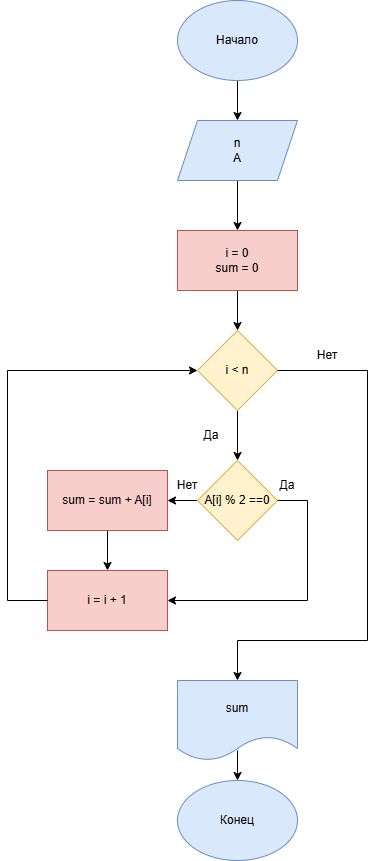

The diagram above was exported from draw.io. Its source (the exported page's mxGraphModel, read from the mxfile embedded in the PNG):
<mxGraphModel dx="934" dy="608" grid="1" gridSize="10" guides="1" tooltips="1" connect="1" arrows="1" fold="1" page="1" pageScale="1" pageWidth="827" pageHeight="1169" math="0" shadow="0">
  <root>
    <mxCell id="0" />
    <mxCell id="1" parent="0" />
    <mxCell id="joB1KK85ISV5yfmfXmTa-3" edge="1" parent="1" source="joB1KK85ISV5yfmfXmTa-1" style="edgeStyle=orthogonalEdgeStyle;rounded=0;orthogonalLoop=1;jettySize=auto;html=1;" target="joB1KK85ISV5yfmfXmTa-2" value="">
      <mxGeometry relative="1" as="geometry" />
    </mxCell>
    <mxCell id="joB1KK85ISV5yfmfXmTa-1" parent="1" style="ellipse;whiteSpace=wrap;html=1;fillColor=#dae8fc;strokeColor=#6c8ebf;" value="Начало" vertex="1">
      <mxGeometry height="80" width="120" x="350" y="40" as="geometry" />
    </mxCell>
    <mxCell id="joB1KK85ISV5yfmfXmTa-5" edge="1" parent="1" source="joB1KK85ISV5yfmfXmTa-2" style="edgeStyle=orthogonalEdgeStyle;rounded=0;orthogonalLoop=1;jettySize=auto;html=1;" target="joB1KK85ISV5yfmfXmTa-4" value="">
      <mxGeometry relative="1" as="geometry" />
    </mxCell>
    <mxCell id="joB1KK85ISV5yfmfXmTa-2" parent="1" style="shape=parallelogram;perimeter=parallelogramPerimeter;whiteSpace=wrap;html=1;fixedSize=1;fillColor=#dae8fc;strokeColor=#6c8ebf;" value="n&lt;div&gt;A&lt;/div&gt;" vertex="1">
      <mxGeometry height="60" width="120" x="350" y="160" as="geometry" />
    </mxCell>
    <mxCell id="joB1KK85ISV5yfmfXmTa-7" edge="1" parent="1" source="joB1KK85ISV5yfmfXmTa-4" style="edgeStyle=orthogonalEdgeStyle;rounded=0;orthogonalLoop=1;jettySize=auto;html=1;" target="joB1KK85ISV5yfmfXmTa-6" value="">
      <mxGeometry relative="1" as="geometry" />
    </mxCell>
    <mxCell id="joB1KK85ISV5yfmfXmTa-4" parent="1" style="whiteSpace=wrap;html=1;fillColor=#f8cecc;strokeColor=#b85450;" value="i = 0&lt;div&gt;sum = 0&lt;/div&gt;" vertex="1">
      <mxGeometry height="60" width="120" x="350" y="270" as="geometry" />
    </mxCell>
    <mxCell id="joB1KK85ISV5yfmfXmTa-9" edge="1" parent="1" source="joB1KK85ISV5yfmfXmTa-6" style="edgeStyle=orthogonalEdgeStyle;rounded=0;orthogonalLoop=1;jettySize=auto;html=1;" target="joB1KK85ISV5yfmfXmTa-8" value="">
      <mxGeometry relative="1" as="geometry" />
    </mxCell>
    <mxCell id="joB1KK85ISV5yfmfXmTa-6" parent="1" style="rhombus;whiteSpace=wrap;html=1;fillColor=#fff2cc;strokeColor=#d6b656;" value="i &amp;lt; n" vertex="1">
      <mxGeometry height="80" width="80" x="370" y="370" as="geometry" />
    </mxCell>
    <mxCell id="joB1KK85ISV5yfmfXmTa-11" edge="1" parent="1" source="joB1KK85ISV5yfmfXmTa-8" style="edgeStyle=orthogonalEdgeStyle;rounded=0;orthogonalLoop=1;jettySize=auto;html=1;" target="joB1KK85ISV5yfmfXmTa-10" value="">
      <mxGeometry relative="1" as="geometry" />
    </mxCell>
    <mxCell id="joB1KK85ISV5yfmfXmTa-8" parent="1" style="rhombus;whiteSpace=wrap;html=1;fillColor=#fff2cc;strokeColor=#d6b656;" value="A[i] % 2 ==0" vertex="1">
      <mxGeometry height="80" width="80" x="370" y="500" as="geometry" />
    </mxCell>
    <mxCell id="joB1KK85ISV5yfmfXmTa-13" edge="1" parent="1" source="joB1KK85ISV5yfmfXmTa-10" style="edgeStyle=orthogonalEdgeStyle;rounded=0;orthogonalLoop=1;jettySize=auto;html=1;" target="joB1KK85ISV5yfmfXmTa-12" value="">
      <mxGeometry relative="1" as="geometry" />
    </mxCell>
    <mxCell id="joB1KK85ISV5yfmfXmTa-10" parent="1" style="whiteSpace=wrap;html=1;fillColor=#f8cecc;strokeColor=#b85450;" value="sum = sum + A[i]" vertex="1">
      <mxGeometry height="60" width="120" x="220" y="510" as="geometry" />
    </mxCell>
    <mxCell id="joB1KK85ISV5yfmfXmTa-12" parent="1" style="whiteSpace=wrap;html=1;fillColor=#f8cecc;strokeColor=#b85450;" value="i = i + 1" vertex="1">
      <mxGeometry height="60" width="120" x="220" y="610" as="geometry" />
    </mxCell>
    <mxCell id="joB1KK85ISV5yfmfXmTa-14" parent="1" style="shape=document;whiteSpace=wrap;html=1;boundedLbl=1;fillColor=#dae8fc;strokeColor=#6c8ebf;" value="sum" vertex="1">
      <mxGeometry height="80" width="120" x="350" y="720" as="geometry" />
    </mxCell>
    <mxCell id="joB1KK85ISV5yfmfXmTa-15" parent="1" style="ellipse;whiteSpace=wrap;html=1;fillColor=#dae8fc;strokeColor=#6c8ebf;" value="Конец" vertex="1">
      <mxGeometry height="80" width="120" x="350" y="820" as="geometry" />
    </mxCell>
    <mxCell id="joB1KK85ISV5yfmfXmTa-16" edge="1" parent="1" style="endArrow=classic;html=1;rounded=0;entryX=0.5;entryY=0;entryDx=0;entryDy=0;" target="joB1KK85ISV5yfmfXmTa-15" value="">
      <mxGeometry height="50" relative="1" width="50" as="geometry">
        <mxPoint x="410" y="790" as="sourcePoint" />
        <mxPoint x="460" y="740" as="targetPoint" />
      </mxGeometry>
    </mxCell>
    <mxCell id="joB1KK85ISV5yfmfXmTa-17" edge="1" parent="1" style="endArrow=none;html=1;rounded=0;" value="">
      <mxGeometry height="50" relative="1" width="50" as="geometry">
        <mxPoint x="450" y="410" as="sourcePoint" />
        <mxPoint x="540" y="410" as="targetPoint" />
      </mxGeometry>
    </mxCell>
    <mxCell id="joB1KK85ISV5yfmfXmTa-18" edge="1" parent="1" style="endArrow=none;html=1;rounded=0;" value="">
      <mxGeometry height="50" relative="1" width="50" as="geometry">
        <mxPoint x="540" y="410" as="sourcePoint" />
        <mxPoint x="540" y="680" as="targetPoint" />
      </mxGeometry>
    </mxCell>
    <mxCell id="joB1KK85ISV5yfmfXmTa-19" edge="1" parent="1" style="endArrow=none;html=1;rounded=0;" value="">
      <mxGeometry height="50" relative="1" width="50" as="geometry">
        <mxPoint x="410" y="680" as="sourcePoint" />
        <mxPoint x="540" y="680" as="targetPoint" />
      </mxGeometry>
    </mxCell>
    <mxCell id="joB1KK85ISV5yfmfXmTa-21" edge="1" parent="1" style="endArrow=classic;html=1;rounded=0;entryX=0.5;entryY=0;entryDx=0;entryDy=0;" target="joB1KK85ISV5yfmfXmTa-14" value="">
      <mxGeometry height="50" relative="1" width="50" as="geometry">
        <mxPoint x="410" y="680" as="sourcePoint" />
        <mxPoint x="450" y="630" as="targetPoint" />
      </mxGeometry>
    </mxCell>
    <mxCell id="joB1KK85ISV5yfmfXmTa-22" edge="1" parent="1" style="endArrow=none;html=1;rounded=0;" value="">
      <mxGeometry height="50" relative="1" width="50" as="geometry">
        <mxPoint x="450" y="540" as="sourcePoint" />
        <mxPoint x="480" y="540" as="targetPoint" />
      </mxGeometry>
    </mxCell>
    <mxCell id="joB1KK85ISV5yfmfXmTa-24" edge="1" parent="1" style="endArrow=none;html=1;rounded=0;" value="">
      <mxGeometry height="50" relative="1" width="50" as="geometry">
        <mxPoint x="480" y="640" as="sourcePoint" />
        <mxPoint x="480" y="540" as="targetPoint" />
      </mxGeometry>
    </mxCell>
    <mxCell id="joB1KK85ISV5yfmfXmTa-25" edge="1" parent="1" style="endArrow=classic;html=1;rounded=0;" value="">
      <mxGeometry height="50" relative="1" width="50" as="geometry">
        <mxPoint x="480" y="640" as="sourcePoint" />
        <mxPoint x="340" y="640" as="targetPoint" />
      </mxGeometry>
    </mxCell>
    <mxCell id="joB1KK85ISV5yfmfXmTa-26" edge="1" parent="1" style="endArrow=none;html=1;rounded=0;" value="">
      <mxGeometry height="50" relative="1" width="50" as="geometry">
        <mxPoint x="180" y="640" as="sourcePoint" />
        <mxPoint x="220" y="640" as="targetPoint" />
      </mxGeometry>
    </mxCell>
    <mxCell id="joB1KK85ISV5yfmfXmTa-27" edge="1" parent="1" style="endArrow=none;html=1;rounded=0;" value="">
      <mxGeometry height="50" relative="1" width="50" as="geometry">
        <mxPoint x="180" y="410" as="sourcePoint" />
        <mxPoint x="180" y="640" as="targetPoint" />
      </mxGeometry>
    </mxCell>
    <mxCell id="joB1KK85ISV5yfmfXmTa-28" edge="1" parent="1" style="endArrow=classic;html=1;rounded=0;entryX=0;entryY=0.5;entryDx=0;entryDy=0;" target="joB1KK85ISV5yfmfXmTa-6" value="">
      <mxGeometry height="50" relative="1" width="50" as="geometry">
        <mxPoint x="180" y="410" as="sourcePoint" />
        <mxPoint x="230" y="360" as="targetPoint" />
      </mxGeometry>
    </mxCell>
    <mxCell id="joB1KK85ISV5yfmfXmTa-29" parent="1" style="text;html=1;whiteSpace=wrap;strokeColor=none;fillColor=none;align=center;verticalAlign=middle;rounded=0;" value="Нет" vertex="1">
      <mxGeometry height="30" width="60" x="330" y="510" as="geometry" />
    </mxCell>
    <mxCell id="joB1KK85ISV5yfmfXmTa-30" parent="1" style="text;html=1;whiteSpace=wrap;strokeColor=none;fillColor=none;align=center;verticalAlign=middle;rounded=0;" value="Да" vertex="1">
      <mxGeometry height="30" width="60" x="430" y="510" as="geometry" />
    </mxCell>
    <mxCell id="joB1KK85ISV5yfmfXmTa-33" parent="1" style="text;html=1;whiteSpace=wrap;strokeColor=none;fillColor=none;align=center;verticalAlign=middle;rounded=0;" value="Да" vertex="1">
      <mxGeometry height="30" width="60" x="354" y="460" as="geometry" />
    </mxCell>
    <mxCell id="joB1KK85ISV5yfmfXmTa-34" parent="1" style="text;html=1;whiteSpace=wrap;strokeColor=none;fillColor=none;align=center;verticalAlign=middle;rounded=0;" value="Нет" vertex="1">
      <mxGeometry height="30" width="60" x="470" y="380" as="geometry" />
    </mxCell>
  </root>
</mxGraphModel>